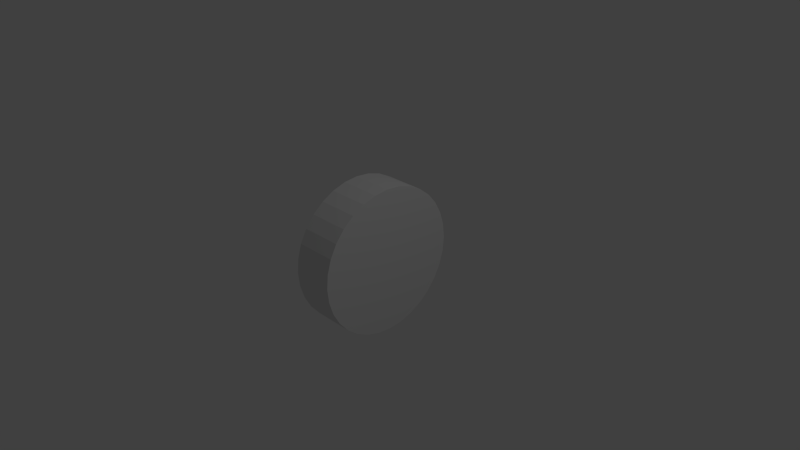 # Source: wheel.blend  (saved by Blender 2.74.0; exported with 4.5.12 LTS)
import bpy
from mathutils import Matrix  # noqa: F401  (used for matrix-valued properties, if any)

bpy.ops.wm.read_factory_settings(use_empty=True)
scene = bpy.context.scene
scene.name = 'Scene'

# ---- collections
col_collection_1 = bpy.data.collections.new('Collection 1'); scene.collection.children.link(col_collection_1)

# ---- materials (node trees are filled in below, after node groups)
mat_material = bpy.data.materials.new('Material')
mat_material.alpha_threshold = 0.0
mat_material.use_transparent_shadow = False
mat_material.roughness = 0.5
mat_material.line_color = (0.0, 0.0, 0.0, 1.0)

# ---- material node trees

# ---- world
world_world = bpy.data.worlds.new('World'); scene.world = world_world
world_world.color = (0.05088, 0.05088, 0.05088)
world_world.use_sun_shadow = False
world_world.sun_shadow_jitter_overblur = 0.0
world_world.cycles.sampling_method = 'MANUAL'
world_world.cycles.sample_map_resolution = 256

# ---- cameras
cam_camera = bpy.data.cameras.new('Camera')
cam_camera.clip_end = 100.0
cam_camera.lens = 35.0
cam_camera.sensor_width = 32.0
cam_camera.sensor_height = 18.0
cam_camera.ortho_scale = 7.314
cam_camera.dof.focus_distance = 0.0
cam_camera.dof.aperture_fstop = 128.0

# ---- lights
light_lamp = bpy.data.lights.new('Lamp', 'POINT')
light_lamp.transmission_factor = 0.0
light_lamp.cutoff_distance = 30.0
light_lamp.energy = 100.0
light_lamp.shadow_buffer_clip_start = 1.001
light_lamp.shadow_soft_size = 0.1
light_lamp.shadow_maximum_resolution = 0.006
light_lamp.use_absolute_resolution = True
light_lamp.cycles.use_multiple_importance_sampling = False

# ---- meshes
me_cylinder = bpy.data.meshes.new('Cylinder')
me_cylinder.from_pydata([(0.0, 1.0, -1.0), (0.0, 1.0, 1.0), (0.1951, 0.9808, -1.0), (0.1951, 0.9808, 1.0), (0.3827, 0.9239, -1.0), (0.3827, 0.9239, 1.0), (0.5556, 0.8315, -1.0), (0.5556, 0.8315, 1.0), (0.7071, 0.7071, -1.0), (0.7071, 0.7071, 1.0), (0.8315, 0.5556, -1.0), (0.8315, 0.5556, 1.0), (0.9239, 0.3827, -1.0), (0.9239, 0.3827, 1.0), (0.9808, 0.1951, -1.0), (0.9808, 0.1951, 1.0), (1.0, 7.55e-08, -1.0), (1.0, 7.55e-08, 1.0), (0.9808, -0.1951, -1.0), (0.9808, -0.1951, 1.0), (0.9239, -0.3827, -1.0), (0.9239, -0.3827, 1.0), (0.8315, -0.5556, -1.0), (0.8315, -0.5556, 1.0), (0.7071, -0.7071, -1.0), (0.7071, -0.7071, 1.0), (0.5556, -0.8315, -1.0), (0.5556, -0.8315, 1.0), (0.3827, -0.9239, -1.0), (0.3827, -0.9239, 1.0), (0.1951, -0.9808, -1.0), (0.1951, -0.9808, 1.0), (-3.258e-07, -1.0, -1.0), (-3.258e-07, -1.0, 1.0), (-0.1951, -0.9808, -1.0), (-0.1951, -0.9808, 1.0), (-0.3827, -0.9239, -1.0), (-0.3827, -0.9239, 1.0), (-0.5556, -0.8315, -1.0), (-0.5556, -0.8315, 1.0), (-0.7071, -0.7071, -1.0), (-0.7071, -0.7071, 1.0), (-0.8315, -0.5556, -1.0), (-0.8315, -0.5556, 1.0), (-0.9239, -0.3827, -1.0), (-0.9239, -0.3827, 1.0), (-0.9808, -0.1951, -1.0), (-0.9808, -0.1951, 1.0), (-1.0, 9.656e-07, -1.0), (-1.0, 9.656e-07, 1.0), (-0.9808, 0.1951, -1.0), (-0.9808, 0.1951, 1.0), (-0.9239, 0.3827, -1.0), (-0.9239, 0.3827, 1.0), (-0.8315, 0.5556, -1.0), (-0.8315, 0.5556, 1.0), (-0.7071, 0.7071, -1.0), (-0.7071, 0.7071, 1.0), (-0.5556, 0.8315, -1.0), (-0.5556, 0.8315, 1.0), (-0.3827, 0.9239, -1.0), (-0.3827, 0.9239, 1.0), (-0.1951, 0.9808, -1.0), (-0.1951, 0.9808, 1.0)], [], [(0, 1, 3, 2), (2, 3, 5, 4), (4, 5, 7, 6), (6, 7, 9, 8), (8, 9, 11, 10), (10, 11, 13, 12), (12, 13, 15, 14), (14, 15, 17, 16), (16, 17, 19, 18), (18, 19, 21, 20), (20, 21, 23, 22), (22, 23, 25, 24), (24, 25, 27, 26), (26, 27, 29, 28), (28, 29, 31, 30), (30, 31, 33, 32), (32, 33, 35, 34), (34, 35, 37, 36), (36, 37, 39, 38), (38, 39, 41, 40), (40, 41, 43, 42), (42, 43, 45, 44), (44, 45, 47, 46), (46, 47, 49, 48), (48, 49, 51, 50), (50, 51, 53, 52), (52, 53, 55, 54), (54, 55, 57, 56), (56, 57, 59, 58), (58, 59, 61, 60), (3, 1, 63, 61, 59, 57, 55, 53, 51, 49, 47, 45, 43, 41, 39, 37, 35, 33, 31, 29, 27, 25, 23, 21, 19, 17, 15, 13, 11, 9, 7, 5), (62, 63, 1, 0), (60, 61, 63, 62), (0, 2, 4, 6, 8, 10, 12, 14, 16, 18, 20, 22, 24, 26, 28, 30, 32, 34, 36, 38, 40, 42, 44, 46, 48, 50, 52, 54, 56, 58, 60, 62)])
_uv = me_cylinder.uv_layers.new(name='UVMap')
_uv.uv.foreach_set('vector', [0.02498, 0.4688, 0.9712, 0.4688, 0.9712, 0.5, 0.02498, 0.5, 0.02498, 0.5, 0.9712, 0.5, 0.9712, 0.5312, 0.02498, 0.5312, 0.02498, 0.5312, 0.9712, 0.5312, 0.9712, 0.5625, 0.02498, 0.5625, 0.02498, 0.5625, 0.9712, 0.5625, 0.9712, 0.5937, 0.02498, 0.5937, 0.02498, 0.5937, 0.9712, 0.5937, 0.9712, 0.625, 0.02498, 0.625, 0.02498, 0.625, 0.9712, 0.625, 0.9712, 0.6562, 0.02498, 0.6562, 0.02498, 0.6562, 0.9712, 0.6562, 0.9712, 0.6875, 0.02498, 0.6875, 0.02498, 0.6875, 0.9712, 0.6875, 0.9712, 0.7187, 0.02498, 0.7187, 0.02498, 0.7187, 0.9712, 0.7187, 0.9712, 0.75, 0.02498, 0.75, 0.02498, 0.75, 0.9712, 0.75, 0.9712, 0.7812, 0.02498, 0.7812, 0.02498, 0.7812, 0.9712, 0.7812, 0.9712, 0.8125, 0.02498, 0.8125, 0.02498, 0.8125, 0.9712, 0.8125, 0.9712, 0.8437, 0.02498, 0.8437, 0.02498, 0.8437, 0.9712, 0.8437, 0.9712, 0.875, 0.02498, 0.875, 0.02498, 0.875, 0.9712, 0.875, 0.9712, 0.9062, 0.02498, 0.9062, 0.02498, 0.9062, 0.9712, 0.9062, 0.9712, 0.9374, 0.02499, 0.9375, 0.02499, 0.9375, 0.9712, 0.9374, 0.9712, 0.9687, 0.02499, 0.9687, 0.02499, 0.9687, 0.9712, 0.9687, 0.9712, 0.9999, 0.02499, 0.9999, 0.02499, 5.645e-05, 0.9712, 5.856e-05, 0.9712, 0.0313, 0.02499, 0.0313, 0.02499, 0.0313, 0.9712, 0.0313, 0.9712, 0.06255, 0.02499, 0.06255, 0.02499, 0.06255, 0.9712, 0.06255, 0.9712, 0.0938, 0.02499, 0.0938, 0.02499, 0.0938, 0.9712, 0.0938, 0.9712, 0.125, 0.02499, 0.125, 0.02499, 0.125, 0.9712, 0.125, 0.9712, 0.1563, 0.02499, 0.1563, 0.02499, 0.1563, 0.9712, 0.1563, 0.9712, 0.1875, 0.02499, 0.1875, 0.02499, 0.1875, 0.9712, 0.1875, 0.9712, 0.2188, 0.02498, 0.2188, 0.02498, 0.2188, 0.9712, 0.2188, 0.9712, 0.25, 0.02498, 0.25, 0.02498, 0.25, 0.9712, 0.25, 0.9712, 0.2813, 0.02498, 0.2813, 0.02498, 0.2813, 0.9712, 0.2813, 0.9712, 0.3125, 0.02498, 0.3125, 0.02498, 0.3125, 0.9712, 0.3125, 0.9712, 0.3438, 0.02498, 0.3438, 0.02498, 0.3438, 0.9712, 0.3438, 0.9712, 0.375, 0.02498, 0.375, 0.02498, 0.375, 0.9712, 0.375, 0.9712, 0.4063, 0.02498, 0.4063, 0.5122, 0.07231, 0.497, 0.07471, 0.4819, 0.07797, 0.4667, 0.07923, 0.4527, 0.08122, 0.4402, 0.08326, 0.4297, 0.08513, 0.4216, 0.08667, 0.4164, 0.08774, 0.4147, 0.08823, 0.417, 0.08801, 0.4228, 0.08717, 0.4313, 0.08582, 0.442, 0.08407, 0.4544, 0.08202, 0.4681, 0.07976, 0.4825, 0.0774, 0.4973, 0.07503, 0.512, 0.07276, 0.5263, 0.07066, 0.5399, 0.06875, 0.5523, 0.06708, 0.563, 0.06567, 0.5714, 0.06456, 0.5771, 0.0638, 0.5794, 0.06348, 0.5776, 0.06372, 0.5722, 0.0644, 0.564, 0.06545, 0.5534, 0.06681, 0.5409, 0.06841, 0.527, 0.07024, 0.02498, 0.4375, 0.9712, 0.4375, 0.9712, 0.4688, 0.02498, 0.4688, 0.02498, 0.4063, 0.9712, 0.4063, 0.9712, 0.4375, 0.02498, 0.4375, 0.4956, 0.08336, 0.5545, 0.07602, 0.6136, 0.06729, 0.6734, 0.05767, 0.7343, 0.04735, 0.7969, 0.03641, 0.8617, 0.02489, 0.9292, 0.01278, 1.0, 3.898e-05, 0.9278, 0.009441, 0.8598, 0.01892, 0.7951, 0.02645, 0.7325, 0.03381, 0.6711, 0.03945, 0.6111, 0.04628, 0.5527, 0.0566, 0.4949, 0.06678, 0.4373, 0.0774, 0.3794, 0.08838, 0.3207, 0.09859, 0.2609, 0.1089, 0.1994, 0.1194, 0.1358, 0.1301, 0.06949, 0.1409, 3.898e-05, 0.152, 0.06966, 0.1415, 0.1355, 0.1313, 0.1986, 0.1214, 0.2598, 0.1123, 0.3196, 0.1035, 0.3783, 0.09517, 0.4363, 0.08702])
me_cylinder.materials.append(mat_material)
me_cylinder.use_remesh_preserve_volume = False
me_cylinder.use_remesh_preserve_attributes = False
me_cylinder.use_mirror_vertex_groups = False
me_cylinder.update()

# ---- objects
ob_wheel = bpy.data.objects.new('wheel', me_cylinder)
ob_lamp = bpy.data.objects.new('Lamp', light_lamp)
ob_camera = bpy.data.objects.new('Camera', cam_camera)

# ---- transforms, parenting, visibility, modifiers, constraints
ob_wheel.location = (0.0, 0.0, 0.0)
ob_wheel.rotation_euler = (0.0, 1.571, 0.0)
ob_wheel.scale = (1.0, 1.0, 0.2859)
ob_wheel.lineart.crease_threshold = 0.0
ob_lamp.location = (4.076, 1.005, 5.904)
ob_lamp.rotation_euler = (0.6503, 0.05522, 1.866)
ob_lamp.lock_rotations_4d = False
ob_lamp.empty_display_type = 'ARROWS'
ob_lamp.color = (0.0, 0.0, 0.0, 0.0)
ob_lamp.lineart.crease_threshold = 0.0
ob_camera.location = (7.481, -6.508, 5.344)
ob_camera.rotation_euler = (1.109, 0.01082, 0.8149)
ob_camera.lock_rotations_4d = False
ob_camera.empty_display_type = 'ARROWS'
ob_camera.color = (0.0, 0.0, 0.0, 0.0)
ob_camera.display_type = 'WIRE'
ob_camera.lineart.crease_threshold = 0.0

# ---- collection membership
col_collection_1.objects.link(ob_wheel)
col_collection_1.objects.link(ob_lamp)
col_collection_1.objects.link(ob_camera)

# ---- scene / render settings (as saved in the file)
scene.camera = ob_camera
scene.frame_start = 1; scene.frame_end = 250; scene.frame_set(1)
scene.render.engine = 'BLENDER_EEVEE_NEXT'
scene.render.resolution_percentage = 50
scene.render.dither_intensity = 0.0
scene.cycles.use_denoising = False
scene.cycles.samples = 10
scene.cycles.sampling_pattern = 'TABULATED_SOBOL'
scene.cycles.light_sampling_threshold = 0.0
scene.cycles.use_adaptive_sampling = False
scene.cycles.use_light_tree = False
scene.cycles.blur_glossy = 0.0
scene.cycles.pixel_filter_type = 'GAUSSIAN'
scene.cycles.sample_clamp_indirect = 0.0
scene.view_settings.view_transform = 'Standard'
bpy.context.view_layer.update()
